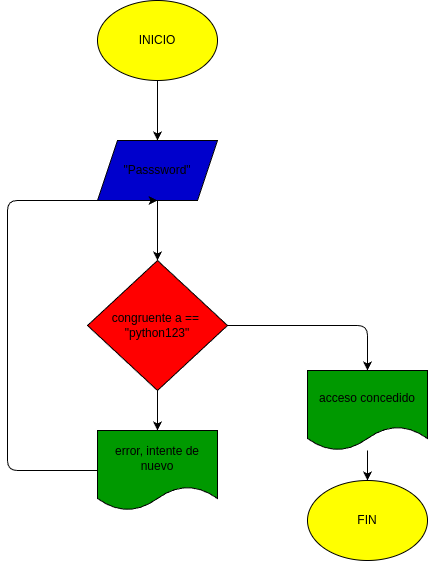

The diagram above was exported from draw.io. Its source (the exported page's mxGraphModel, read from the mxfile embedded in the PNG):
<mxGraphModel dx="606" dy="483" grid="1" gridSize="10" guides="1" tooltips="1" connect="1" arrows="1" fold="1" page="1" pageScale="1" pageWidth="850" pageHeight="1100" math="0" shadow="0">
  <root>
    <mxCell id="0" />
    <mxCell id="1" parent="0" />
    <mxCell id="5" style="edgeStyle=none;html=1;entryX=0.5;entryY=0;entryDx=0;entryDy=0;" edge="1" parent="1" source="2" target="3">
      <mxGeometry relative="1" as="geometry" />
    </mxCell>
    <mxCell id="2" value="INICIO" style="ellipse;whiteSpace=wrap;html=1;fillColor=#FFFF00;" vertex="1" parent="1">
      <mxGeometry x="300" y="40" width="120" height="80" as="geometry" />
    </mxCell>
    <mxCell id="6" style="edgeStyle=none;html=1;entryX=0.5;entryY=0;entryDx=0;entryDy=0;" edge="1" parent="1" source="3" target="7">
      <mxGeometry relative="1" as="geometry">
        <mxPoint x="360" y="320" as="targetPoint" />
      </mxGeometry>
    </mxCell>
    <mxCell id="3" value="&quot;Passsword&quot;" style="shape=parallelogram;perimeter=parallelogramPerimeter;whiteSpace=wrap;html=1;fixedSize=1;fillColor=#0000CC;" vertex="1" parent="1">
      <mxGeometry x="300" y="180" width="120" height="60" as="geometry" />
    </mxCell>
    <mxCell id="8" style="edgeStyle=none;html=1;entryX=0.5;entryY=0;entryDx=0;entryDy=0;" edge="1" parent="1" source="7" target="10">
      <mxGeometry relative="1" as="geometry">
        <mxPoint x="360" y="480" as="targetPoint" />
      </mxGeometry>
    </mxCell>
    <mxCell id="12" style="edgeStyle=none;html=1;entryX=0.5;entryY=0;entryDx=0;entryDy=0;" edge="1" parent="1" source="7" target="11">
      <mxGeometry relative="1" as="geometry">
        <Array as="points">
          <mxPoint x="570" y="365" />
        </Array>
      </mxGeometry>
    </mxCell>
    <mxCell id="7" value="congruente a ==&amp;nbsp;&lt;div&gt;&quot;python123&quot;&lt;/div&gt;" style="rhombus;whiteSpace=wrap;html=1;fillColor=#FF0000;" vertex="1" parent="1">
      <mxGeometry x="290" y="300" width="140" height="130" as="geometry" />
    </mxCell>
    <mxCell id="13" style="edgeStyle=none;html=1;entryX=0.5;entryY=1;entryDx=0;entryDy=0;" edge="1" parent="1" source="10" target="3">
      <mxGeometry relative="1" as="geometry">
        <Array as="points">
          <mxPoint x="210" y="510" />
          <mxPoint x="210" y="240" />
        </Array>
      </mxGeometry>
    </mxCell>
    <mxCell id="10" value="error, intente de nuevo" style="shape=document;whiteSpace=wrap;html=1;boundedLbl=1;fillColor=#009900;" vertex="1" parent="1">
      <mxGeometry x="300" y="470" width="120" height="80" as="geometry" />
    </mxCell>
    <mxCell id="15" style="edgeStyle=none;html=1;entryX=0.5;entryY=0;entryDx=0;entryDy=0;" edge="1" parent="1" source="11" target="14">
      <mxGeometry relative="1" as="geometry" />
    </mxCell>
    <mxCell id="11" value="acceso concedido" style="shape=document;whiteSpace=wrap;html=1;boundedLbl=1;fillColor=#009900;" vertex="1" parent="1">
      <mxGeometry x="510" y="410" width="120" height="80" as="geometry" />
    </mxCell>
    <mxCell id="14" value="FIN" style="ellipse;whiteSpace=wrap;html=1;fillColor=#FFFF00;" vertex="1" parent="1">
      <mxGeometry x="510" y="520" width="120" height="80" as="geometry" />
    </mxCell>
  </root>
</mxGraphModel>